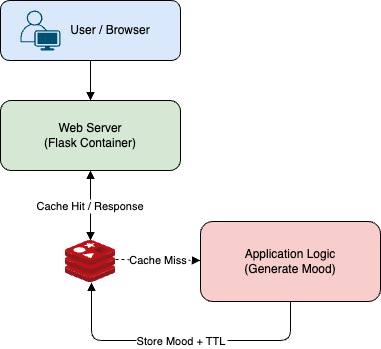

The diagram above was exported from draw.io. Its source (the exported page's mxGraphModel, read from the mxfile embedded in the PNG):
<mxGraphModel dx="954" dy="727" grid="1" gridSize="10" guides="1" tooltips="1" connect="1" arrows="1" fold="1" page="1" pageScale="1" pageWidth="850" pageHeight="1100" math="0" shadow="0">
  <root>
    <mxCell id="0" />
    <mxCell id="1" parent="0" />
    <mxCell id="user" value="&amp;nbsp; &amp;nbsp; &amp;nbsp; &amp;nbsp; &amp;nbsp; &amp;nbsp; User / Browser" style="rounded=1;whiteSpace=wrap;html=1;fillColor=#dae8fc;align=center;" parent="1" vertex="1">
      <mxGeometry x="400" y="20" width="180" height="60" as="geometry" />
    </mxCell>
    <mxCell id="web" value="Web Server&#10;(Flask Container)" style="rounded=1;whiteSpace=wrap;html=1;fillColor=#d5e8d4;" parent="1" vertex="1">
      <mxGeometry x="400" y="120" width="180" height="70" as="geometry" />
    </mxCell>
    <mxCell id="app" value="Application Logic&#10;(Generate Mood)" style="rounded=1;whiteSpace=wrap;html=1;fillColor=#f8cecc;" parent="1" vertex="1">
      <mxGeometry x="600" y="241" width="180" height="80" as="geometry" />
    </mxCell>
    <mxCell id="e1" style="endArrow=block;" parent="1" source="user" target="web" edge="1">
      <mxGeometry relative="1" as="geometry" />
    </mxCell>
    <mxCell id="e2" value="Check Cache" style="endArrow=block;" parent="1" source="web" edge="1">
      <mxGeometry relative="1" as="geometry">
        <mxPoint x="490" y="260" as="targetPoint" />
      </mxGeometry>
    </mxCell>
    <mxCell id="e3" value="Cache Miss" style="endArrow=block;dashed=1;exitX=1;exitY=0.452;exitDx=0;exitDy=0;exitPerimeter=0;" parent="1" source="-OR_8eShE3s_4ne84J_j-2" target="app" edge="1">
      <mxGeometry relative="1" as="geometry">
        <mxPoint x="490" y="330" as="sourcePoint" />
      </mxGeometry>
    </mxCell>
    <mxCell id="e4" value="Store Mood + TTL" style="endArrow=block;entryX=0.52;entryY=1;entryDx=0;entryDy=0;entryPerimeter=0;" parent="1" source="app" target="-OR_8eShE3s_4ne84J_j-2" edge="1">
      <mxGeometry relative="1" as="geometry">
        <mxPoint x="690" y="440" as="targetPoint" />
        <Array as="points">
          <mxPoint x="690" y="360" />
          <mxPoint x="491" y="360" />
        </Array>
      </mxGeometry>
    </mxCell>
    <mxCell id="e5" value="Cache Hit / Response" style="endArrow=block;" parent="1" target="web" edge="1">
      <mxGeometry relative="1" as="geometry">
        <mxPoint x="490" y="260" as="sourcePoint" />
      </mxGeometry>
    </mxCell>
    <mxCell id="-OR_8eShE3s_4ne84J_j-1" value="" style="points=[[0.35,0,0],[0.98,0.51,0],[1,0.71,0],[0.67,1,0],[0,0.795,0],[0,0.65,0]];verticalLabelPosition=bottom;sketch=0;html=1;verticalAlign=top;aspect=fixed;align=center;pointerEvents=1;shape=mxgraph.cisco19.user;fillColor=#005073;strokeColor=none;" vertex="1" parent="1">
      <mxGeometry x="420" y="30" width="40" height="40" as="geometry" />
    </mxCell>
    <mxCell id="-OR_8eShE3s_4ne84J_j-2" value="" style="image;sketch=0;aspect=fixed;html=1;points=[];align=center;fontSize=12;image=img/lib/mscae/Cache_Redis_Product.svg;" vertex="1" parent="1">
      <mxGeometry x="465" y="260" width="50" height="42" as="geometry" />
    </mxCell>
  </root>
</mxGraphModel>